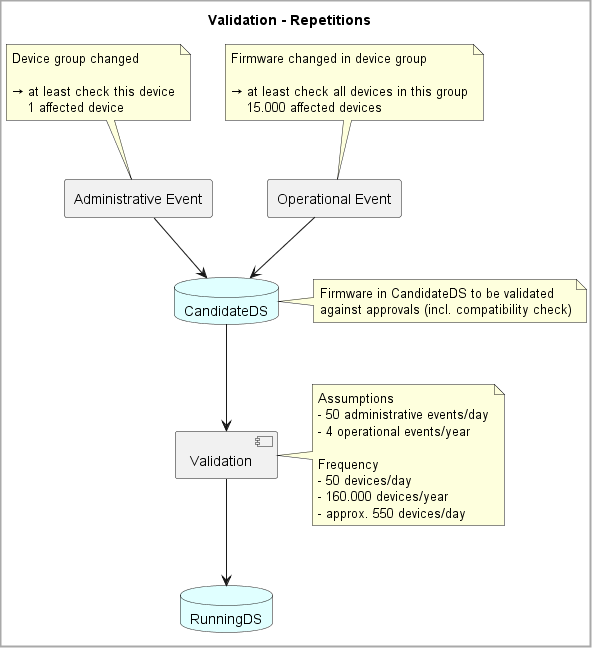

The diagram above was rendered by PlantUML. Its source (embedded in the PNG):
@startuml 04_validationRepetitions

skinparam BackgroundColor White
skinparam DiagramBorderColor DarkGray
skinparam DiagramBorderThickness 2

title Validation - Repetitions


rectangle "Administrative Event" as Admin
rectangle "Operational Event" as Oper
database CandidateDS #E0FFFF
database RunningDS #E0FFFF
component Validation


Admin --> CandidateDS
Oper --> CandidateDS

CandidateDS --> Validation
Validation --> RunningDS 

note right of CandidateDS
  Firmware in CandidateDS to be validated
  against approvals (incl. compatibility check)
end note


note top of Admin
  Device group changed
  
  → at least check this device
      1 affected device
end note

note top of Oper
  Firmware changed in device group

  → at least check all devices in this group
      15.000 affected devices
end note

note right of Validation
    Assumptions
    - 50 administrative events/day
    - 4 operational events/year

    Frequency
    - 50 devices/day
    - 160.000 devices/year
    - approx. 550 devices/day
end note

@enduml